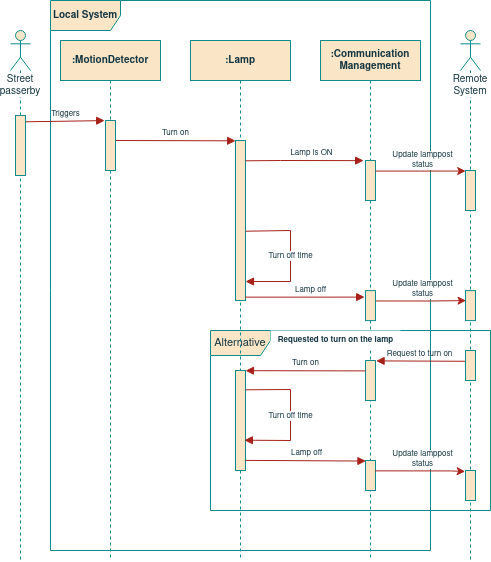

The diagram above was exported from draw.io. Its source (the exported page's mxGraphModel, read from the mxfile embedded in the PNG):
<mxGraphModel dx="1125" dy="637" grid="1" gridSize="10" guides="1" tooltips="1" connect="1" arrows="1" fold="1" page="1" pageScale="1" pageWidth="850" pageHeight="1100" background="none" math="0" shadow="0">
  <root>
    <mxCell id="XIE7kv5cmqRNuCJelmqf-0" />
    <mxCell id="XIE7kv5cmqRNuCJelmqf-1" parent="XIE7kv5cmqRNuCJelmqf-0" />
    <mxCell id="XIE7kv5cmqRNuCJelmqf-2" value="&lt;font style=&quot;font-size: 11px&quot;&gt;Alternative&lt;/font&gt;" style="shape=umlFrame;whiteSpace=wrap;html=1;width=60;height=25;fillColor=#FAE5C7;strokeColor=#0F8B8D;fontColor=#143642;" vertex="1" parent="XIE7kv5cmqRNuCJelmqf-1">
      <mxGeometry x="340" y="530" width="280" height="180" as="geometry" />
    </mxCell>
    <mxCell id="XIE7kv5cmqRNuCJelmqf-3" value=":Lamp" style="shape=umlLifeline;perimeter=lifelinePerimeter;whiteSpace=wrap;html=1;container=1;collapsible=0;recursiveResize=0;outlineConnect=0;fillColor=#FAE5C7;strokeColor=#0F8B8D;fontColor=#143642;fontSize=10;fontStyle=1" vertex="1" parent="XIE7kv5cmqRNuCJelmqf-1">
      <mxGeometry x="320" y="240" width="100" height="520" as="geometry" />
    </mxCell>
    <mxCell id="XIE7kv5cmqRNuCJelmqf-4" value="Turn on" style="html=1;verticalAlign=bottom;endArrow=block;rounded=0;entryX=0.01;entryY=0.002;entryDx=0;entryDy=0;entryPerimeter=0;fontSize=8;labelBackgroundColor=none;strokeColor=#A8201A;fontColor=#143642;" edge="1" parent="XIE7kv5cmqRNuCJelmqf-3" target="XIE7kv5cmqRNuCJelmqf-5">
      <mxGeometry width="80" relative="1" as="geometry">
        <mxPoint x="-75" y="100" as="sourcePoint" />
        <mxPoint x="39.139999999999986" y="100.27999999999997" as="targetPoint" />
      </mxGeometry>
    </mxCell>
    <mxCell id="XIE7kv5cmqRNuCJelmqf-5" value="" style="html=1;points=[];perimeter=orthogonalPerimeter;fillColor=#FAE5C7;strokeColor=#0F8B8D;fontColor=#143642;" vertex="1" parent="XIE7kv5cmqRNuCJelmqf-3">
      <mxGeometry x="45" y="100" width="10" height="160" as="geometry" />
    </mxCell>
    <mxCell id="XIE7kv5cmqRNuCJelmqf-6" value="&lt;div&gt;Turn off time&lt;/div&gt;" style="html=1;verticalAlign=bottom;endArrow=block;rounded=0;fontSize=8;labelBackgroundColor=default;strokeColor=#A8201A;fontColor=#143642;labelBorderColor=none;exitX=1.033;exitY=0.567;exitDx=0;exitDy=0;exitPerimeter=0;" edge="1" parent="XIE7kv5cmqRNuCJelmqf-3" source="XIE7kv5cmqRNuCJelmqf-5">
      <mxGeometry x="0.1075" width="80" relative="1" as="geometry">
        <mxPoint x="57" y="172" as="sourcePoint" />
        <mxPoint x="55" y="241" as="targetPoint" />
        <Array as="points">
          <mxPoint x="100" y="190" />
          <mxPoint x="100" y="241" />
        </Array>
        <mxPoint as="offset" />
      </mxGeometry>
    </mxCell>
    <mxCell id="XIE7kv5cmqRNuCJelmqf-7" value="" style="html=1;points=[];perimeter=orthogonalPerimeter;fillColor=#FAE5C7;strokeColor=#0F8B8D;fontColor=#143642;" vertex="1" parent="XIE7kv5cmqRNuCJelmqf-3">
      <mxGeometry x="45" y="330" width="10" height="100" as="geometry" />
    </mxCell>
    <mxCell id="XIE7kv5cmqRNuCJelmqf-8" value="Turn off time" style="html=1;verticalAlign=bottom;endArrow=block;rounded=0;fontSize=8;labelBackgroundColor=default;strokeColor=#A8201A;fontColor=#143642;labelBorderColor=none;entryX=0.886;entryY=1.005;entryDx=0;entryDy=0;entryPerimeter=0;exitX=1.029;exitY=0.645;exitDx=0;exitDy=0;exitPerimeter=0;" edge="1" parent="XIE7kv5cmqRNuCJelmqf-3">
      <mxGeometry x="0.1075" width="80" relative="1" as="geometry">
        <mxPoint x="55.289999999999964" y="349.30000000000007" as="sourcePoint" />
        <mxPoint x="53.86000000000013" y="399.70000000000005" as="targetPoint" />
        <Array as="points">
          <mxPoint x="100" y="349" />
          <mxPoint x="100" y="400" />
        </Array>
        <mxPoint as="offset" />
      </mxGeometry>
    </mxCell>
    <mxCell id="XIE7kv5cmqRNuCJelmqf-9" value=":Communication Management" style="shape=umlLifeline;perimeter=lifelinePerimeter;whiteSpace=wrap;html=1;container=1;collapsible=0;recursiveResize=0;outlineConnect=0;fillColor=#FAE5C7;strokeColor=#0F8B8D;fontColor=#143642;fontSize=10;fontStyle=1" vertex="1" parent="XIE7kv5cmqRNuCJelmqf-1">
      <mxGeometry x="450" y="240" width="100" height="520" as="geometry" />
    </mxCell>
    <mxCell id="XIE7kv5cmqRNuCJelmqf-11" value="" style="html=1;points=[];perimeter=orthogonalPerimeter;fillColor=#FAE5C7;strokeColor=#0F8B8D;fontColor=#143642;" vertex="1" parent="XIE7kv5cmqRNuCJelmqf-9">
      <mxGeometry x="45" y="120" width="10" height="40" as="geometry" />
    </mxCell>
    <mxCell id="XIE7kv5cmqRNuCJelmqf-12" value="" style="html=1;points=[];perimeter=orthogonalPerimeter;fillColor=#FAE5C7;strokeColor=#0F8B8D;fontColor=#143642;" vertex="1" parent="XIE7kv5cmqRNuCJelmqf-9">
      <mxGeometry x="45" y="320" width="10" height="40" as="geometry" />
    </mxCell>
    <mxCell id="XIE7kv5cmqRNuCJelmqf-13" value="" style="html=1;points=[];perimeter=orthogonalPerimeter;fillColor=#FAE5C7;strokeColor=#0F8B8D;fontColor=#143642;" vertex="1" parent="XIE7kv5cmqRNuCJelmqf-9">
      <mxGeometry x="45" y="420" width="10" height="30" as="geometry" />
    </mxCell>
    <mxCell id="XIE7kv5cmqRNuCJelmqf-15" value="&lt;span style=&quot;font-size: 10px;&quot;&gt;&lt;b style=&quot;font-size: 10px;&quot;&gt;Local System&lt;/b&gt;&lt;/span&gt;" style="shape=umlFrame;whiteSpace=wrap;html=1;width=70;height=30;fillColor=#FAE5C7;strokeColor=#0F8B8D;fontColor=#143642;fontSize=10;fontStyle=0" vertex="1" parent="XIE7kv5cmqRNuCJelmqf-1">
      <mxGeometry x="180" y="200" width="380" height="550" as="geometry" />
    </mxCell>
    <mxCell id="XIE7kv5cmqRNuCJelmqf-16" value="Triggers" style="html=1;verticalAlign=bottom;endArrow=block;rounded=0;entryX=-0.086;entryY=0.002;entryDx=0;entryDy=0;entryPerimeter=0;fontSize=8;labelBackgroundColor=none;strokeColor=#A8201A;fontColor=#143642;exitX=0.966;exitY=0.105;exitDx=0;exitDy=0;exitPerimeter=0;" edge="1" parent="XIE7kv5cmqRNuCJelmqf-1" source="XIE7kv5cmqRNuCJelmqf-18" target="XIE7kv5cmqRNuCJelmqf-20">
      <mxGeometry width="80" relative="1" as="geometry">
        <mxPoint x="120" y="320" as="sourcePoint" />
        <mxPoint x="200" y="320" as="targetPoint" />
      </mxGeometry>
    </mxCell>
    <mxCell id="XIE7kv5cmqRNuCJelmqf-17" value="Street passerby" style="shape=umlLifeline;participant=umlActor;perimeter=lifelinePerimeter;whiteSpace=wrap;html=1;container=1;collapsible=0;recursiveResize=0;verticalAlign=top;spacingTop=36;outlineConnect=0;size=40;labelBackgroundColor=default;fillColor=#FAE5C7;strokeColor=#0F8B8D;fontColor=#143642;fontSize=10;" vertex="1" parent="XIE7kv5cmqRNuCJelmqf-1">
      <mxGeometry x="140" y="230" width="20" height="530" as="geometry" />
    </mxCell>
    <mxCell id="XIE7kv5cmqRNuCJelmqf-18" value="" style="html=1;points=[];perimeter=orthogonalPerimeter;fillColor=#FAE5C7;strokeColor=#0F8B8D;fontColor=#143642;" vertex="1" parent="XIE7kv5cmqRNuCJelmqf-17">
      <mxGeometry x="5" y="85" width="10" height="60" as="geometry" />
    </mxCell>
    <mxCell id="XIE7kv5cmqRNuCJelmqf-19" value=":MotionDetector" style="shape=umlLifeline;perimeter=lifelinePerimeter;whiteSpace=wrap;html=1;container=1;collapsible=0;recursiveResize=0;outlineConnect=0;fillColor=#FAE5C7;strokeColor=#0F8B8D;fontColor=#143642;fontSize=10;fontStyle=1" vertex="1" parent="XIE7kv5cmqRNuCJelmqf-1">
      <mxGeometry x="190" y="240" width="100" height="520" as="geometry" />
    </mxCell>
    <mxCell id="XIE7kv5cmqRNuCJelmqf-20" value="" style="html=1;points=[];perimeter=orthogonalPerimeter;fillColor=#FAE5C7;strokeColor=#0F8B8D;fontColor=#143642;" vertex="1" parent="XIE7kv5cmqRNuCJelmqf-19">
      <mxGeometry x="45" y="80" width="10" height="50" as="geometry" />
    </mxCell>
    <mxCell id="XIE7kv5cmqRNuCJelmqf-24" value="Lamp is ON" style="html=1;verticalAlign=bottom;endArrow=block;rounded=0;fontSize=8;labelBackgroundColor=none;strokeColor=#A8201A;fontColor=#143642;labelBorderColor=none;entryX=-0.186;entryY=0.003;entryDx=0;entryDy=0;entryPerimeter=0;exitX=1;exitY=0.127;exitDx=0;exitDy=0;exitPerimeter=0;" edge="1" parent="XIE7kv5cmqRNuCJelmqf-1" source="XIE7kv5cmqRNuCJelmqf-5" target="XIE7kv5cmqRNuCJelmqf-11">
      <mxGeometry x="0.1076" width="80" relative="1" as="geometry">
        <mxPoint x="380" y="360" as="sourcePoint" />
        <mxPoint x="500" y="360" as="targetPoint" />
        <Array as="points">
          <mxPoint x="410" y="360" />
        </Array>
        <mxPoint as="offset" />
      </mxGeometry>
    </mxCell>
    <mxCell id="XIE7kv5cmqRNuCJelmqf-26" value="Remote System" style="shape=umlLifeline;participant=umlActor;perimeter=lifelinePerimeter;whiteSpace=wrap;html=1;container=1;collapsible=0;recursiveResize=0;verticalAlign=top;spacingTop=36;outlineConnect=0;size=40;labelBackgroundColor=default;fillColor=#FAE5C7;strokeColor=#0F8B8D;fontColor=#143642;fontSize=10;" vertex="1" parent="XIE7kv5cmqRNuCJelmqf-1">
      <mxGeometry x="590" y="230" width="20" height="530" as="geometry" />
    </mxCell>
    <mxCell id="XIE7kv5cmqRNuCJelmqf-27" value="" style="html=1;points=[];perimeter=orthogonalPerimeter;fillColor=#FAE5C7;strokeColor=#0F8B8D;fontColor=#143642;" vertex="1" parent="XIE7kv5cmqRNuCJelmqf-26">
      <mxGeometry x="5" y="140" width="10" height="40" as="geometry" />
    </mxCell>
    <mxCell id="XIE7kv5cmqRNuCJelmqf-28" value="" style="html=1;points=[];perimeter=orthogonalPerimeter;fillColor=#FAE5C7;strokeColor=#0F8B8D;fontColor=#143642;" vertex="1" parent="XIE7kv5cmqRNuCJelmqf-26">
      <mxGeometry x="5" y="440" width="10" height="30" as="geometry" />
    </mxCell>
    <mxCell id="XIE7kv5cmqRNuCJelmqf-29" value="" style="html=1;points=[];perimeter=orthogonalPerimeter;fillColor=#FAE5C7;strokeColor=#0F8B8D;fontColor=#143642;" vertex="1" parent="XIE7kv5cmqRNuCJelmqf-26">
      <mxGeometry x="5" y="260.1" width="10" height="30" as="geometry" />
    </mxCell>
    <mxCell id="XIE7kv5cmqRNuCJelmqf-31" value="&lt;div&gt;Update lamppost&lt;/div&gt;&lt;div&gt;status&lt;/div&gt;" style="edgeStyle=orthogonalEdgeStyle;rounded=0;sketch=0;orthogonalLoop=1;jettySize=auto;html=1;entryX=0.021;entryY=0.014;entryDx=0;entryDy=0;entryPerimeter=0;labelBackgroundColor=default;labelBorderColor=none;fontColor=#143642;strokeColor=#A8201A;fillColor=#FAE5C7;fontSize=8;exitX=0.951;exitY=0.346;exitDx=0;exitDy=0;exitPerimeter=0;" edge="1" parent="XIE7kv5cmqRNuCJelmqf-26" source="XIE7kv5cmqRNuCJelmqf-32">
      <mxGeometry x="0.0512" y="11" relative="1" as="geometry">
        <Array as="points">
          <mxPoint x="-30" y="270.1" />
        </Array>
        <mxPoint as="offset" />
        <mxPoint x="-153" y="270.5300000000001" as="sourcePoint" />
        <mxPoint x="5.539999999999964" y="270.1" as="targetPoint" />
      </mxGeometry>
    </mxCell>
    <mxCell id="XIE7kv5cmqRNuCJelmqf-43" value="" style="html=1;points=[];perimeter=orthogonalPerimeter;fillColor=#FAE5C7;strokeColor=#0F8B8D;fontColor=#143642;" vertex="1" parent="XIE7kv5cmqRNuCJelmqf-26">
      <mxGeometry x="5" y="320" width="10" height="30" as="geometry" />
    </mxCell>
    <mxCell id="XIE7kv5cmqRNuCJelmqf-33" value="&lt;div&gt;Update lamppost&lt;/div&gt;&lt;div&gt;status&lt;/div&gt;" style="edgeStyle=orthogonalEdgeStyle;rounded=0;sketch=0;orthogonalLoop=1;jettySize=auto;html=1;entryX=0.021;entryY=0.014;entryDx=0;entryDy=0;entryPerimeter=0;labelBackgroundColor=default;labelBorderColor=none;fontColor=#143642;strokeColor=#A8201A;fillColor=#FAE5C7;fontSize=8;" edge="1" parent="XIE7kv5cmqRNuCJelmqf-1" source="XIE7kv5cmqRNuCJelmqf-11" target="XIE7kv5cmqRNuCJelmqf-27">
      <mxGeometry x="0.0512" y="11" relative="1" as="geometry">
        <Array as="points">
          <mxPoint x="550" y="371" />
        </Array>
        <mxPoint as="offset" />
        <mxPoint x="510" y="371" as="sourcePoint" />
      </mxGeometry>
    </mxCell>
    <mxCell id="XIE7kv5cmqRNuCJelmqf-36" value="&lt;div&gt;&lt;b&gt;Requested to turn on the lamp&lt;/b&gt;&lt;/div&gt;" style="text;html=1;align=center;verticalAlign=middle;resizable=0;points=[];autosize=1;strokeColor=none;fillColor=default;fontSize=8;fontColor=#143642;" vertex="1" parent="XIE7kv5cmqRNuCJelmqf-1">
      <mxGeometry x="400" y="530" width="130" height="20" as="geometry" />
    </mxCell>
    <mxCell id="XIE7kv5cmqRNuCJelmqf-40" value="Turn on" style="html=1;verticalAlign=bottom;endArrow=block;rounded=0;fontSize=8;labelBackgroundColor=none;strokeColor=#A8201A;fontColor=#143642;labelBorderColor=none;exitX=-0.02;exitY=0.26;exitDx=0;exitDy=0;exitPerimeter=0;entryX=0.998;entryY=0.002;entryDx=0;entryDy=0;entryPerimeter=0;" edge="1" parent="XIE7kv5cmqRNuCJelmqf-1" source="XIE7kv5cmqRNuCJelmqf-12" target="XIE7kv5cmqRNuCJelmqf-7">
      <mxGeometry x="0.0056" width="80" relative="1" as="geometry">
        <mxPoint x="605.2900000000004" y="570.76" as="sourcePoint" />
        <mxPoint x="515.6100000000001" y="570.7" as="targetPoint" />
        <Array as="points" />
        <mxPoint as="offset" />
      </mxGeometry>
    </mxCell>
    <mxCell id="XIE7kv5cmqRNuCJelmqf-41" value="Lamp off" style="html=1;verticalAlign=bottom;endArrow=block;rounded=0;fontSize=8;labelBackgroundColor=none;strokeColor=#A8201A;fontColor=#143642;labelBorderColor=none;entryX=0.044;entryY=0.018;entryDx=0;entryDy=0;entryPerimeter=0;exitX=0.974;exitY=0.899;exitDx=0;exitDy=0;exitPerimeter=0;" edge="1" parent="XIE7kv5cmqRNuCJelmqf-1" source="XIE7kv5cmqRNuCJelmqf-7" target="XIE7kv5cmqRNuCJelmqf-13">
      <mxGeometry x="0.0056" width="80" relative="1" as="geometry">
        <mxPoint x="370" y="651" as="sourcePoint" />
        <mxPoint x="515.6100000000001" y="570.7" as="targetPoint" />
        <Array as="points" />
        <mxPoint as="offset" />
      </mxGeometry>
    </mxCell>
    <mxCell id="XIE7kv5cmqRNuCJelmqf-42" value="&lt;div&gt;Update lamppost&lt;/div&gt;&lt;div&gt;status&lt;/div&gt;" style="edgeStyle=orthogonalEdgeStyle;rounded=0;sketch=0;orthogonalLoop=1;jettySize=auto;html=1;labelBackgroundColor=default;labelBorderColor=none;fontColor=#143642;strokeColor=#A8201A;fillColor=#FAE5C7;fontSize=8;exitX=0.951;exitY=0.346;exitDx=0;exitDy=0;exitPerimeter=0;entryX=-0.033;entryY=0.033;entryDx=0;entryDy=0;entryPerimeter=0;" edge="1" parent="XIE7kv5cmqRNuCJelmqf-1" source="XIE7kv5cmqRNuCJelmqf-13" target="XIE7kv5cmqRNuCJelmqf-28">
      <mxGeometry x="0.0512" y="11" relative="1" as="geometry">
        <Array as="points">
          <mxPoint x="580" y="670" />
        </Array>
        <mxPoint as="offset" />
        <mxPoint x="507.00000000000006" y="670.4300000000001" as="sourcePoint" />
        <mxPoint x="630" y="670" as="targetPoint" />
      </mxGeometry>
    </mxCell>
    <mxCell id="XIE7kv5cmqRNuCJelmqf-30" value="Lamp off" style="html=1;verticalAlign=bottom;endArrow=block;rounded=0;fontSize=8;labelBackgroundColor=none;strokeColor=#A8201A;fontColor=#143642;labelBorderColor=none;exitX=0.972;exitY=0.979;exitDx=0;exitDy=0;exitPerimeter=0;entryX=-0.083;entryY=0.217;entryDx=0;entryDy=0;entryPerimeter=0;" edge="1" parent="XIE7kv5cmqRNuCJelmqf-1" target="XIE7kv5cmqRNuCJelmqf-32" source="XIE7kv5cmqRNuCJelmqf-5">
      <mxGeometry x="0.0823" width="80" relative="1" as="geometry">
        <mxPoint x="380" y="491" as="sourcePoint" />
        <mxPoint x="420" y="497" as="targetPoint" />
        <Array as="points" />
        <mxPoint as="offset" />
      </mxGeometry>
    </mxCell>
    <mxCell id="XIE7kv5cmqRNuCJelmqf-25" value="Request to turn on" style="html=1;verticalAlign=bottom;endArrow=block;rounded=0;fontSize=8;labelBackgroundColor=none;strokeColor=#A8201A;fontColor=#143642;labelBorderColor=none;entryX=1.061;entryY=0.01;entryDx=0;entryDy=0;entryPerimeter=0;exitX=-0.056;exitY=0.359;exitDx=0;exitDy=0;exitPerimeter=0;" edge="1" parent="XIE7kv5cmqRNuCJelmqf-1" source="XIE7kv5cmqRNuCJelmqf-43" target="XIE7kv5cmqRNuCJelmqf-12">
      <mxGeometry x="0.0056" width="80" relative="1" as="geometry">
        <mxPoint x="595.2900000000002" y="560.76" as="sourcePoint" />
        <mxPoint x="380" y="580" as="targetPoint" />
        <Array as="points" />
        <mxPoint as="offset" />
      </mxGeometry>
    </mxCell>
    <mxCell id="XIE7kv5cmqRNuCJelmqf-32" value="" style="html=1;points=[];perimeter=orthogonalPerimeter;fillColor=#FAE5C7;strokeColor=#0F8B8D;fontColor=#143642;" vertex="1" parent="XIE7kv5cmqRNuCJelmqf-1">
      <mxGeometry x="495" y="490.1" width="10" height="30" as="geometry" />
    </mxCell>
  </root>
</mxGraphModel>